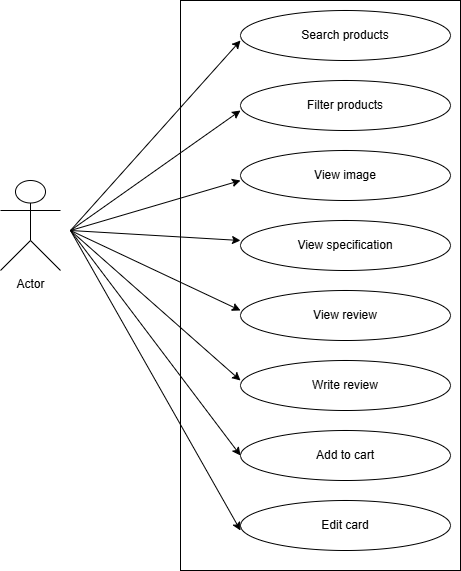

The diagram above was exported from draw.io. Its source (the exported page's mxGraphModel, read from the mxfile embedded in the PNG):
<mxGraphModel dx="872" dy="473" grid="1" gridSize="10" guides="1" tooltips="1" connect="1" arrows="1" fold="1" page="1" pageScale="1" pageWidth="850" pageHeight="1100" math="0" shadow="0">
  <root>
    <mxCell id="0" />
    <mxCell id="1" parent="0" />
    <mxCell id="oXd13GvCmzCzrtCSxN5H-25" parent="1" style="rounded=0;whiteSpace=wrap;html=1;" value="" vertex="1">
      <mxGeometry height="570" width="280" x="230" as="geometry" />
    </mxCell>
    <mxCell id="oXd13GvCmzCzrtCSxN5H-1" parent="1" style="ellipse;whiteSpace=wrap;html=1;" value="Search products" vertex="1">
      <mxGeometry height="50" width="210" x="290" y="10" as="geometry" />
    </mxCell>
    <mxCell id="oXd13GvCmzCzrtCSxN5H-2" parent="1" style="ellipse;whiteSpace=wrap;html=1;" value="Filter products" vertex="1">
      <mxGeometry height="50" width="210" x="290" y="80" as="geometry" />
    </mxCell>
    <mxCell id="oXd13GvCmzCzrtCSxN5H-3" parent="1" style="ellipse;whiteSpace=wrap;html=1;" value="View image" vertex="1">
      <mxGeometry height="50" width="210" x="290" y="150" as="geometry" />
    </mxCell>
    <mxCell id="oXd13GvCmzCzrtCSxN5H-4" parent="1" style="ellipse;whiteSpace=wrap;html=1;" value="View specification" vertex="1">
      <mxGeometry height="50" width="210" x="290" y="220" as="geometry" />
    </mxCell>
    <mxCell id="oXd13GvCmzCzrtCSxN5H-5" parent="1" style="ellipse;whiteSpace=wrap;html=1;" value="View review" vertex="1">
      <mxGeometry height="50" width="210" x="290" y="290" as="geometry" />
    </mxCell>
    <mxCell id="oXd13GvCmzCzrtCSxN5H-6" parent="1" style="ellipse;whiteSpace=wrap;html=1;" value="Write review" vertex="1">
      <mxGeometry height="50" width="210" x="290" y="360" as="geometry" />
    </mxCell>
    <mxCell id="oXd13GvCmzCzrtCSxN5H-7" parent="1" style="ellipse;whiteSpace=wrap;html=1;" value="Add to cart" vertex="1">
      <mxGeometry height="50" width="210" x="290" y="430" as="geometry" />
    </mxCell>
    <mxCell id="oXd13GvCmzCzrtCSxN5H-8" parent="1" style="ellipse;whiteSpace=wrap;html=1;" value="Edit card" vertex="1">
      <mxGeometry height="50" width="210" x="290" y="500" as="geometry" />
    </mxCell>
    <mxCell id="oXd13GvCmzCzrtCSxN5H-10" parent="1" style="shape=umlActor;verticalLabelPosition=bottom;verticalAlign=top;html=1;outlineConnect=0;" value="Actor" vertex="1">
      <mxGeometry height="90" width="60" x="50" y="180" as="geometry" />
    </mxCell>
    <mxCell id="oXd13GvCmzCzrtCSxN5H-16" edge="1" parent="1" style="endArrow=classic;html=1;rounded=0;entryX=0.024;entryY=0.28;entryDx=0;entryDy=0;entryPerimeter=0;" value="">
      <mxGeometry height="50" relative="1" width="50" as="geometry">
        <mxPoint x="120" y="230" as="sourcePoint" />
        <mxPoint x="289.99999999999994" y="40" as="targetPoint" />
      </mxGeometry>
    </mxCell>
    <mxCell id="oXd13GvCmzCzrtCSxN5H-17" edge="1" parent="1" style="endArrow=classic;html=1;rounded=0;entryX=0.024;entryY=0.28;entryDx=0;entryDy=0;entryPerimeter=0;" value="">
      <mxGeometry height="50" relative="1" width="50" as="geometry">
        <mxPoint x="120" y="230" as="sourcePoint" />
        <mxPoint x="289.99999999999994" y="110" as="targetPoint" />
      </mxGeometry>
    </mxCell>
    <mxCell id="oXd13GvCmzCzrtCSxN5H-18" edge="1" parent="1" style="endArrow=classic;html=1;rounded=0;entryX=0.024;entryY=0.28;entryDx=0;entryDy=0;entryPerimeter=0;" value="">
      <mxGeometry height="50" relative="1" width="50" as="geometry">
        <mxPoint x="120" y="230" as="sourcePoint" />
        <mxPoint x="289.99999999999994" y="180" as="targetPoint" />
      </mxGeometry>
    </mxCell>
    <mxCell id="oXd13GvCmzCzrtCSxN5H-19" edge="1" parent="1" style="endArrow=classic;html=1;rounded=0;entryX=0.024;entryY=0.28;entryDx=0;entryDy=0;entryPerimeter=0;" value="">
      <mxGeometry height="50" relative="1" width="50" as="geometry">
        <mxPoint x="120" y="230" as="sourcePoint" />
        <mxPoint x="289.99999999999994" y="240" as="targetPoint" />
      </mxGeometry>
    </mxCell>
    <mxCell id="oXd13GvCmzCzrtCSxN5H-20" edge="1" parent="1" style="endArrow=classic;html=1;rounded=0;entryX=0.024;entryY=0.28;entryDx=0;entryDy=0;entryPerimeter=0;" value="">
      <mxGeometry height="50" relative="1" width="50" as="geometry">
        <mxPoint x="120" y="230" as="sourcePoint" />
        <mxPoint x="289.99999999999994" y="310" as="targetPoint" />
      </mxGeometry>
    </mxCell>
    <mxCell id="oXd13GvCmzCzrtCSxN5H-21" edge="1" parent="1" style="endArrow=classic;html=1;rounded=0;entryX=0.024;entryY=0.28;entryDx=0;entryDy=0;entryPerimeter=0;" value="">
      <mxGeometry height="50" relative="1" width="50" as="geometry">
        <mxPoint x="120" y="230" as="sourcePoint" />
        <mxPoint x="289.99999999999994" y="380" as="targetPoint" />
      </mxGeometry>
    </mxCell>
    <mxCell id="oXd13GvCmzCzrtCSxN5H-22" edge="1" parent="1" style="endArrow=classic;html=1;rounded=0;entryX=0.024;entryY=0.28;entryDx=0;entryDy=0;entryPerimeter=0;" value="">
      <mxGeometry height="50" relative="1" width="50" as="geometry">
        <mxPoint x="120" y="230" as="sourcePoint" />
        <mxPoint x="289.99999999999994" y="455" as="targetPoint" />
      </mxGeometry>
    </mxCell>
    <mxCell id="oXd13GvCmzCzrtCSxN5H-23" edge="1" parent="1" style="endArrow=classic;html=1;rounded=0;entryX=0.024;entryY=0.28;entryDx=0;entryDy=0;entryPerimeter=0;" value="">
      <mxGeometry height="50" relative="1" width="50" as="geometry">
        <mxPoint x="120" y="230" as="sourcePoint" />
        <mxPoint x="289.99999999999994" y="530" as="targetPoint" />
      </mxGeometry>
    </mxCell>
  </root>
</mxGraphModel>